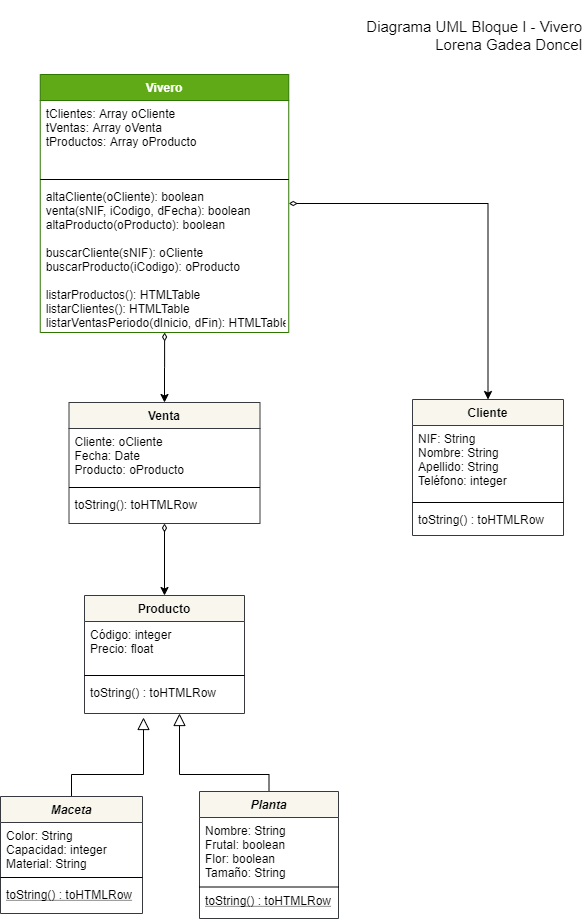

The diagram above was exported from draw.io. Its source (the exported page's mxGraphModel, read from the mxfile embedded in the PNG):
<mxGraphModel dx="965" dy="457" grid="0" gridSize="10" guides="1" tooltips="1" connect="1" arrows="1" fold="1" page="1" pageScale="1" pageWidth="827" pageHeight="1169" background="none" math="0" shadow="0">
  <root>
    <mxCell id="WIyWlLk6GJQsqaUBKTNV-0" />
    <mxCell id="WIyWlLk6GJQsqaUBKTNV-1" parent="WIyWlLk6GJQsqaUBKTNV-0" />
    <mxCell id="zkfFHV4jXpPFQw0GAbJ--12" value="" style="endArrow=block;endSize=10;endFill=0;shadow=0;strokeWidth=1;rounded=0;edgeStyle=elbowEdgeStyle;elbow=vertical;exitX=0.5;exitY=0;exitDx=0;exitDy=0;" parent="WIyWlLk6GJQsqaUBKTNV-1" source="zkfFHV4jXpPFQw0GAbJ--6" edge="1">
      <mxGeometry width="160" relative="1" as="geometry">
        <mxPoint x="167" y="560" as="sourcePoint" />
        <mxPoint x="344" y="749" as="targetPoint" />
        <Array as="points">
          <mxPoint x="247" y="806" />
        </Array>
      </mxGeometry>
    </mxCell>
    <mxCell id="vfe4lOTsUlgTK9Lgla-3-11" style="endArrow=block;endSize=10;endFill=0;shadow=0;strokeWidth=1;rounded=0;edgeStyle=elbowEdgeStyle;elbow=vertical;exitX=0.5;exitY=0;exitDx=0;exitDy=0;" parent="WIyWlLk6GJQsqaUBKTNV-1" source="vfe4lOTsUlgTK9Lgla-3-6" edge="1">
      <mxGeometry relative="1" as="geometry">
        <mxPoint x="380" y="745" as="targetPoint" />
        <Array as="points">
          <mxPoint x="417" y="806" />
        </Array>
        <mxPoint x="476" y="817" as="sourcePoint" />
      </mxGeometry>
    </mxCell>
    <mxCell id="vfe4lOTsUlgTK9Lgla-3-85" style="edgeStyle=elbowEdgeStyle;rounded=0;orthogonalLoop=1;jettySize=auto;elbow=vertical;html=1;entryX=0.5;entryY=0;entryDx=0;entryDy=0;startArrow=diamondThin;startFill=0;" parent="WIyWlLk6GJQsqaUBKTNV-1" source="vfe4lOTsUlgTK9Lgla-3-79" target="zkfFHV4jXpPFQw0GAbJ--0" edge="1">
      <mxGeometry relative="1" as="geometry">
        <mxPoint x="387" y="536" as="targetPoint" />
        <Array as="points">
          <mxPoint x="365" y="562" />
        </Array>
      </mxGeometry>
    </mxCell>
    <mxCell id="zsPnLBw_7eC6PpQNSHLS-0" style="edgeStyle=orthogonalEdgeStyle;rounded=0;orthogonalLoop=1;jettySize=auto;html=1;entryX=0.5;entryY=0;entryDx=0;entryDy=0;startArrow=diamondThin;startFill=0;" parent="WIyWlLk6GJQsqaUBKTNV-1" source="vfe4lOTsUlgTK9Lgla-3-27" target="vfe4lOTsUlgTK9Lgla-3-21" edge="1">
      <mxGeometry relative="1" as="geometry" />
    </mxCell>
    <mxCell id="zsPnLBw_7eC6PpQNSHLS-3" style="edgeStyle=orthogonalEdgeStyle;rounded=0;orthogonalLoop=1;jettySize=auto;html=1;entryX=0.5;entryY=0;entryDx=0;entryDy=0;startArrow=diamondThin;startFill=0;" parent="WIyWlLk6GJQsqaUBKTNV-1" source="vfe4lOTsUlgTK9Lgla-3-27" target="vfe4lOTsUlgTK9Lgla-3-79" edge="1">
      <mxGeometry relative="1" as="geometry" />
    </mxCell>
    <mxCell id="vfe4lOTsUlgTK9Lgla-3-27" value="Vivero" style="swimlane;fontStyle=1;align=center;verticalAlign=top;childLayout=stackLayout;horizontal=1;startSize=26;horizontalStack=0;resizeParent=1;resizeLast=0;collapsible=1;marginBottom=0;rounded=0;shadow=0;strokeWidth=1;fillColor=#60a917;strokeColor=#2D7600;fontColor=#ffffff;gradientColor=none;swimlaneFillColor=none;" parent="WIyWlLk6GJQsqaUBKTNV-1" vertex="1">
      <mxGeometry x="240.75" y="106" width="248.5" height="258" as="geometry">
        <mxRectangle x="230" y="140" width="160" height="26" as="alternateBounds" />
      </mxGeometry>
    </mxCell>
    <mxCell id="vfe4lOTsUlgTK9Lgla-3-28" value="tClientes: Array oCliente&#10;tVentas: Array oVenta&#10;tProductos: Array oProducto&#10;&#10;" style="text;align=left;verticalAlign=top;spacingLeft=4;spacingRight=4;overflow=hidden;rotatable=0;points=[[0,0.5],[1,0.5]];portConstraint=eastwest;" parent="vfe4lOTsUlgTK9Lgla-3-27" vertex="1">
      <mxGeometry y="26" width="248.5" height="75" as="geometry" />
    </mxCell>
    <mxCell id="vfe4lOTsUlgTK9Lgla-3-31" value="" style="line;html=1;strokeWidth=1;align=left;verticalAlign=middle;spacingTop=-1;spacingLeft=3;spacingRight=3;rotatable=0;labelPosition=right;points=[];portConstraint=eastwest;" parent="vfe4lOTsUlgTK9Lgla-3-27" vertex="1">
      <mxGeometry y="101" width="248.5" height="8" as="geometry" />
    </mxCell>
    <mxCell id="vfe4lOTsUlgTK9Lgla-3-89" value="altaCliente(oCliente): boolean&#10;venta(sNIF, iCodigo, dFecha): boolean&#10;altaProducto(oProducto): boolean&#10;&#10;buscarCliente(sNIF): oCliente&#10;buscarProducto(iCodigo): oProducto&#10;&#10;listarProductos(): HTMLTable&#10;listarClientes(): HTMLTable&#10;listarVentasPeriodo(dInicio, dFin): HTMLTable&#10;&#10;&#10;" style="text;align=left;verticalAlign=top;spacingLeft=4;spacingRight=4;overflow=hidden;rotatable=0;points=[[0,0.5],[1,0.5]];portConstraint=eastwest;" parent="vfe4lOTsUlgTK9Lgla-3-27" vertex="1">
      <mxGeometry y="109" width="248.5" height="144" as="geometry" />
    </mxCell>
    <mxCell id="vfe4lOTsUlgTK9Lgla-3-79" value="Venta" style="swimlane;fontStyle=1;align=center;verticalAlign=top;childLayout=stackLayout;horizontal=1;startSize=26;horizontalStack=0;resizeParent=1;resizeParentMax=0;resizeLast=0;collapsible=1;marginBottom=0;fillColor=#f9f7ed;strokeColor=#36393d;" parent="WIyWlLk6GJQsqaUBKTNV-1" vertex="1">
      <mxGeometry x="269.5" y="434" width="191" height="121" as="geometry" />
    </mxCell>
    <mxCell id="vfe4lOTsUlgTK9Lgla-3-81" value="Cliente: oCliente&#10;Fecha: Date&#10;Producto: oProducto" style="text;align=left;verticalAlign=top;spacingLeft=4;spacingRight=4;overflow=hidden;rotatable=0;points=[[0,0.5],[1,0.5]];portConstraint=eastwest;rounded=0;shadow=0;html=0;" parent="vfe4lOTsUlgTK9Lgla-3-79" vertex="1">
      <mxGeometry y="26" width="191" height="55" as="geometry" />
    </mxCell>
    <mxCell id="vfe4lOTsUlgTK9Lgla-3-83" value="" style="line;strokeWidth=1;fillColor=none;align=left;verticalAlign=middle;spacingTop=-1;spacingLeft=3;spacingRight=3;rotatable=0;labelPosition=right;points=[];portConstraint=eastwest;" parent="vfe4lOTsUlgTK9Lgla-3-79" vertex="1">
      <mxGeometry y="81" width="191" height="8" as="geometry" />
    </mxCell>
    <mxCell id="vfe4lOTsUlgTK9Lgla-3-84" value="toString(): toHTMLRow" style="text;strokeColor=none;fillColor=none;align=left;verticalAlign=top;spacingLeft=4;spacingRight=4;overflow=hidden;rotatable=0;points=[[0,0.5],[1,0.5]];portConstraint=eastwest;" parent="vfe4lOTsUlgTK9Lgla-3-79" vertex="1">
      <mxGeometry y="89" width="191" height="32" as="geometry" />
    </mxCell>
    <mxCell id="vfe4lOTsUlgTK9Lgla-3-21" value="Cliente" style="swimlane;fontStyle=1;align=center;verticalAlign=top;childLayout=stackLayout;horizontal=1;startSize=26;horizontalStack=0;resizeParent=1;resizeLast=0;collapsible=1;marginBottom=0;rounded=0;shadow=0;strokeWidth=1;fillColor=#f9f7ed;strokeColor=#36393d;" parent="WIyWlLk6GJQsqaUBKTNV-1" vertex="1">
      <mxGeometry x="613" y="431" width="151" height="136" as="geometry">
        <mxRectangle x="230" y="140" width="160" height="26" as="alternateBounds" />
      </mxGeometry>
    </mxCell>
    <mxCell id="vfe4lOTsUlgTK9Lgla-3-22" value="NIF: String&#10;Nombre: String&#10;Apellido: String&#10;Teléfono: integer" style="text;align=left;verticalAlign=top;spacingLeft=4;spacingRight=4;overflow=hidden;rotatable=0;points=[[0,0.5],[1,0.5]];portConstraint=eastwest;" parent="vfe4lOTsUlgTK9Lgla-3-21" vertex="1">
      <mxGeometry y="26" width="151" height="73" as="geometry" />
    </mxCell>
    <mxCell id="vfe4lOTsUlgTK9Lgla-3-25" value="" style="line;html=1;strokeWidth=1;align=left;verticalAlign=middle;spacingTop=-1;spacingLeft=3;spacingRight=3;rotatable=0;labelPosition=right;points=[];portConstraint=eastwest;" parent="vfe4lOTsUlgTK9Lgla-3-21" vertex="1">
      <mxGeometry y="99" width="151" height="8" as="geometry" />
    </mxCell>
    <mxCell id="vfe4lOTsUlgTK9Lgla-3-26" value="toString() : toHTMLRow" style="text;align=left;verticalAlign=top;spacingLeft=4;spacingRight=4;overflow=hidden;rotatable=0;points=[[0,0.5],[1,0.5]];portConstraint=eastwest;" parent="vfe4lOTsUlgTK9Lgla-3-21" vertex="1">
      <mxGeometry y="107" width="151" height="26" as="geometry" />
    </mxCell>
    <mxCell id="zsPnLBw_7eC6PpQNSHLS-5" value="&lt;font style=&quot;font-size: 15px&quot;&gt;Diagrama UML Bloque I - Vivero&lt;br&gt;Lorena Gadea Doncel&lt;/font&gt;" style="text;html=1;strokeColor=none;fillColor=none;align=right;verticalAlign=middle;whiteSpace=wrap;rounded=0;" parent="WIyWlLk6GJQsqaUBKTNV-1" vertex="1">
      <mxGeometry x="539" y="32" width="246" height="69" as="geometry" />
    </mxCell>
    <mxCell id="zkfFHV4jXpPFQw0GAbJ--0" value="Producto" style="swimlane;fontStyle=1;align=center;verticalAlign=top;childLayout=stackLayout;horizontal=1;startSize=26;horizontalStack=0;resizeParent=1;resizeLast=0;collapsible=1;marginBottom=0;rounded=0;shadow=0;strokeWidth=1;fillColor=#f9f7ed;strokeColor=#36393d;" parent="WIyWlLk6GJQsqaUBKTNV-1" vertex="1">
      <mxGeometry x="285" y="627" width="160" height="118" as="geometry">
        <mxRectangle x="230" y="140" width="160" height="26" as="alternateBounds" />
      </mxGeometry>
    </mxCell>
    <mxCell id="zkfFHV4jXpPFQw0GAbJ--1" value="Código: integer&#10;Precio: float&#10;" style="text;align=left;verticalAlign=top;spacingLeft=4;spacingRight=4;overflow=hidden;rotatable=0;points=[[0,0.5],[1,0.5]];portConstraint=eastwest;" parent="zkfFHV4jXpPFQw0GAbJ--0" vertex="1">
      <mxGeometry y="26" width="160" height="50" as="geometry" />
    </mxCell>
    <mxCell id="zkfFHV4jXpPFQw0GAbJ--4" value="" style="line;html=1;strokeWidth=1;align=left;verticalAlign=middle;spacingTop=-1;spacingLeft=3;spacingRight=3;rotatable=0;labelPosition=right;points=[];portConstraint=eastwest;" parent="zkfFHV4jXpPFQw0GAbJ--0" vertex="1">
      <mxGeometry y="76" width="160" height="8" as="geometry" />
    </mxCell>
    <mxCell id="zkfFHV4jXpPFQw0GAbJ--5" value="toString() : toHTMLRow" style="text;align=left;verticalAlign=top;spacingLeft=4;spacingRight=4;overflow=hidden;rotatable=0;points=[[0,0.5],[1,0.5]];portConstraint=eastwest;" parent="zkfFHV4jXpPFQw0GAbJ--0" vertex="1">
      <mxGeometry y="84" width="160" height="26" as="geometry" />
    </mxCell>
    <mxCell id="zkfFHV4jXpPFQw0GAbJ--6" value="Maceta" style="swimlane;fontStyle=3;align=center;verticalAlign=top;childLayout=stackLayout;horizontal=1;startSize=26;horizontalStack=0;resizeParent=1;resizeLast=0;collapsible=1;marginBottom=0;rounded=0;shadow=0;strokeWidth=1;fillColor=#f9f7ed;strokeColor=#36393d;" parent="WIyWlLk6GJQsqaUBKTNV-1" vertex="1">
      <mxGeometry x="201" y="828" width="142" height="117" as="geometry">
        <mxRectangle x="130" y="380" width="160" height="26" as="alternateBounds" />
      </mxGeometry>
    </mxCell>
    <mxCell id="zkfFHV4jXpPFQw0GAbJ--7" value="Color: String&#10;Capacidad: integer &#10;Material: String" style="text;align=left;verticalAlign=top;spacingLeft=4;spacingRight=4;overflow=hidden;rotatable=0;points=[[0,0.5],[1,0.5]];portConstraint=eastwest;" parent="zkfFHV4jXpPFQw0GAbJ--6" vertex="1">
      <mxGeometry y="26" width="142" height="51" as="geometry" />
    </mxCell>
    <mxCell id="zkfFHV4jXpPFQw0GAbJ--9" value="" style="line;html=1;strokeWidth=1;align=left;verticalAlign=middle;spacingTop=-1;spacingLeft=3;spacingRight=3;rotatable=0;labelPosition=right;points=[];portConstraint=eastwest;" parent="zkfFHV4jXpPFQw0GAbJ--6" vertex="1">
      <mxGeometry y="77" width="142" height="8" as="geometry" />
    </mxCell>
    <mxCell id="zkfFHV4jXpPFQw0GAbJ--10" value="toString() : toHTMLRow" style="text;align=left;verticalAlign=top;spacingLeft=4;spacingRight=4;overflow=hidden;rotatable=0;points=[[0,0.5],[1,0.5]];portConstraint=eastwest;fontStyle=4" parent="zkfFHV4jXpPFQw0GAbJ--6" vertex="1">
      <mxGeometry y="85" width="142" height="26" as="geometry" />
    </mxCell>
    <mxCell id="vfe4lOTsUlgTK9Lgla-3-6" value="Planta" style="swimlane;fontStyle=3;align=center;verticalAlign=top;childLayout=stackLayout;horizontal=1;startSize=26;horizontalStack=0;resizeParent=1;resizeLast=0;collapsible=1;marginBottom=0;rounded=0;shadow=0;strokeWidth=1;fillColor=#f9f7ed;strokeColor=#36393d;" parent="WIyWlLk6GJQsqaUBKTNV-1" vertex="1">
      <mxGeometry x="400" y="823" width="139" height="127" as="geometry">
        <mxRectangle x="130" y="380" width="160" height="26" as="alternateBounds" />
      </mxGeometry>
    </mxCell>
    <mxCell id="vfe4lOTsUlgTK9Lgla-3-7" value="Nombre: String&#10;Frutal: boolean&#10;Flor: boolean&#10;Tamaño: String" style="text;align=left;verticalAlign=top;spacingLeft=4;spacingRight=4;overflow=hidden;rotatable=0;points=[[0,0.5],[1,0.5]];portConstraint=eastwest;" parent="vfe4lOTsUlgTK9Lgla-3-6" vertex="1">
      <mxGeometry y="26" width="139" height="69" as="geometry" />
    </mxCell>
    <mxCell id="vfe4lOTsUlgTK9Lgla-3-9" value="" style="line;html=1;strokeWidth=1;align=left;verticalAlign=middle;spacingTop=-1;spacingLeft=3;spacingRight=3;rotatable=0;labelPosition=right;points=[];portConstraint=eastwest;" parent="vfe4lOTsUlgTK9Lgla-3-6" vertex="1">
      <mxGeometry y="95" width="139" height="1" as="geometry" />
    </mxCell>
    <mxCell id="vfe4lOTsUlgTK9Lgla-3-12" value="toString() : toHTMLRow" style="text;align=left;verticalAlign=top;spacingLeft=4;spacingRight=4;overflow=hidden;rotatable=0;points=[[0,0.5],[1,0.5]];portConstraint=eastwest;fontStyle=4" parent="vfe4lOTsUlgTK9Lgla-3-6" vertex="1">
      <mxGeometry y="96" width="139" height="26" as="geometry" />
    </mxCell>
  </root>
</mxGraphModel>